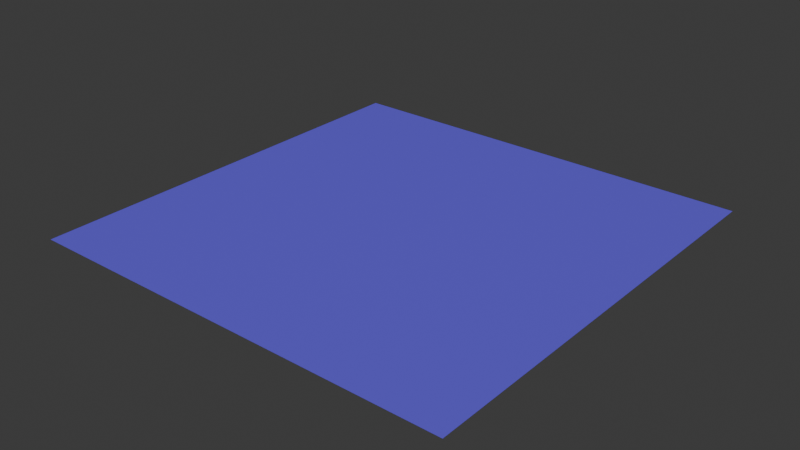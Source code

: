 # Source: RoadMaster2x2.blend  (saved by Blender 5.1.30; exported with 4.5.12 LTS)
import bpy
from mathutils import Matrix  # noqa: F401  (used for matrix-valued properties, if any)

bpy.ops.wm.read_factory_settings(use_empty=True)
scene = bpy.context.scene
scene.name = 'Scene'

# ---- collections
col_collection = bpy.data.collections.new('Collection'); scene.collection.children.link(col_collection)

# ---- materials (node trees are filled in below, after node groups)
mat_road = bpy.data.materials.new('Road')

# ---- material node trees
mat_road.use_nodes = True; mat_road.node_tree.nodes.clear()
_N = mat_road.node_tree.nodes; _L = mat_road.node_tree.links
n0 = _N.new('ShaderNodeBsdfPrincipled'); n0.name = 'Principled BSDF'; n0.location = (-200, 100)
n0.inputs[0].default_value = (0.1416, 0.09929, 0.8, 1.0)
n1 = _N.new('ShaderNodeOutputMaterial'); n1.name = 'Material Output'; n1.location = (200, 100)
_L.new(n0.outputs[0], n1.inputs[0])
n1.is_active_output = True

# ---- world
world_world = bpy.data.worlds.new('World'); scene.world = world_world
world_world.use_nodes = True; world_world.node_tree.nodes.clear()
_N = world_world.node_tree.nodes; _L = world_world.node_tree.links
n0 = _N.new('ShaderNodeOutputWorld'); n0.name = 'World Output'; n0.location = (200, 100)
n1 = _N.new('ShaderNodeBackground'); n1.name = 'Background'; n1.location = (-200, 100)
n1.inputs[0].default_value = (0.05088, 0.05088, 0.05088, 1.0)
_L.new(n1.outputs[0], n0.inputs[0])
n0.is_active_output = True
world_world.color = (0.05088, 0.05088, 0.05088)
world_world.sun_shadow_jitter_overblur = 0.0

# ---- meshes
me_plane = bpy.data.meshes.new('Plane')
me_plane.from_pydata([(-1.0, -1.0, 0.0), (1.0, -1.0, 0.0), (-1.0, 1.0, 0.0), (1.0, 1.0, 0.0)], [], [(0, 1, 3, 2)])
_uv = me_plane.uv_layers.new(name='UVMap')
_uv.uv.foreach_set('vector', [0.0, 0.0, 1.0, 0.0, 1.0, 1.0, 0.0, 1.0])
me_plane.materials.append(mat_road)
me_plane.update()

# ---- objects
ob_sm_road = bpy.data.objects.new('SM_Road', me_plane)

# ---- transforms, parenting, visibility, modifiers, constraints
ob_sm_road.location = (0.0, 0.0, 0.0)

# ---- collection membership
col_collection.objects.link(ob_sm_road)

# ---- scene / render settings (as saved in the file)
scene.frame_start = 1; scene.frame_end = 250; scene.frame_set(1)
scene.render.engine = 'BLENDER_EEVEE_NEXT'
scene.render.bake_bias = 0.0
scene.render.bake_samples = 0
scene.cycles.sampling_pattern = 'TABULATED_SOBOL'
scene.eevee.use_volume_custom_range = False
bpy.context.view_layer.update()

# ---- added for rendering (the .blend has no active camera and no usable light): camera, sun
cam_auto = bpy.data.cameras.new('AutoCamera')
cam_auto.lens = 50.0
cam_auto.sensor_width = 36.0
cam_auto.clip_end = 1000.0
ob_auto_camera = bpy.data.objects.new('AutoCamera', cam_auto)
scene.collection.objects.link(ob_auto_camera)
ob_auto_camera.location = (2.61693, -3.14032, 2.09354)
ob_auto_camera.rotation_euler = (1.09748, -7.21219e-08, 0.694738)
scene.camera = ob_auto_camera
light_auto_sun = bpy.data.lights.new('AutoSun', 'SUN')
light_auto_sun.energy = 3.0
light_auto_sun.angle = 0.0523599
ob_auto_sun = bpy.data.objects.new('AutoSun', light_auto_sun)
scene.collection.objects.link(ob_auto_sun)
ob_auto_sun.rotation_euler = (0.872665, 0.174533, 0.523599)
bpy.context.view_layer.update()
